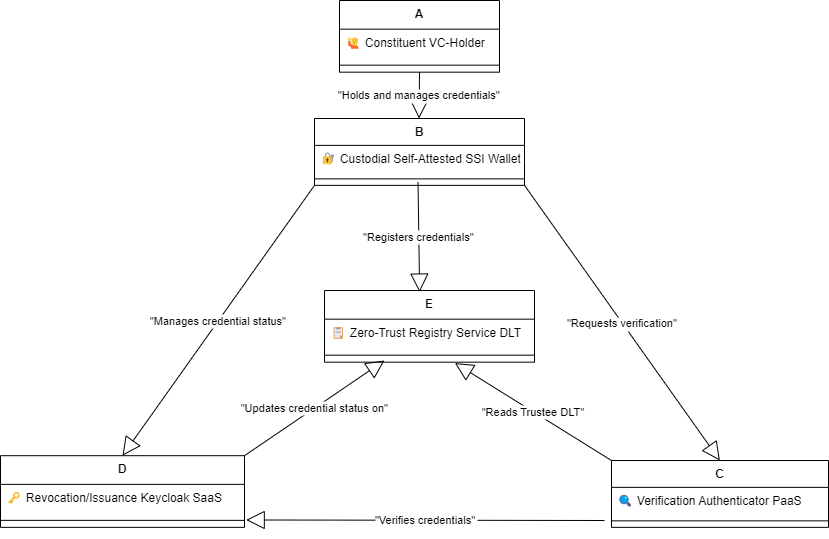

The diagram above was exported from draw.io. Its source (the exported page's mxGraphModel, read from the mxfile embedded in the PNG):
<mxGraphModel dx="1763" dy="473" grid="1" gridSize="10" guides="1" tooltips="1" connect="1" arrows="1" fold="1" page="1" pageScale="1" pageWidth="827" pageHeight="1169" math="0" shadow="0">
  <root>
    <mxCell id="0" />
    <mxCell id="1" parent="0" />
    <mxCell id="CCZpoREJYiulROn_cgSd-1" value="A" style="swimlane;fontStyle=1;align=center;verticalAlign=top;childLayout=stackLayout;horizontal=1;startSize=28.666665649414064;horizontalStack=0;resizeParent=1;resizeParentMax=0;resizeLast=0;collapsible=0;marginBottom=0;" parent="1" vertex="1">
      <mxGeometry x="-75" y="400" width="160" height="71.66666564941406" as="geometry" />
    </mxCell>
    <mxCell id="CCZpoREJYiulROn_cgSd-2" value="🙋 Constituent VC-Holder" style="text;strokeColor=none;fillColor=none;align=left;verticalAlign=top;spacingLeft=4;spacingRight=4;overflow=hidden;rotatable=0;points=[[0,0.5],[1,0.5]];portConstraint=eastwest;" parent="CCZpoREJYiulROn_cgSd-1" vertex="1">
      <mxGeometry y="28.666665649414064" width="160" height="29" as="geometry" />
    </mxCell>
    <mxCell id="CCZpoREJYiulROn_cgSd-3" style="line;strokeWidth=1;fillColor=none;align=left;verticalAlign=middle;spacingTop=-1;spacingLeft=3;spacingRight=3;rotatable=0;labelPosition=right;points=[];portConstraint=eastwest;strokeColor=inherit;" parent="CCZpoREJYiulROn_cgSd-1" vertex="1">
      <mxGeometry y="57.666665649414064" width="160" height="14" as="geometry" />
    </mxCell>
    <mxCell id="CCZpoREJYiulROn_cgSd-4" value="B" style="swimlane;fontStyle=1;align=center;verticalAlign=top;childLayout=stackLayout;horizontal=1;startSize=26.857145036969865;horizontalStack=0;resizeParent=1;resizeParentMax=0;resizeLast=0;collapsible=0;marginBottom=0;" parent="1" vertex="1">
      <mxGeometry x="-100" y="518" width="210" height="66.85714503696987" as="geometry" />
    </mxCell>
    <mxCell id="CCZpoREJYiulROn_cgSd-5" value="🔐 Custodial Self-Attested SSI Wallet&#10;" style="text;strokeColor=none;fillColor=none;align=left;verticalAlign=top;spacingLeft=4;spacingRight=4;overflow=hidden;rotatable=0;points=[[0,0.5],[1,0.5]];portConstraint=eastwest;" parent="CCZpoREJYiulROn_cgSd-4" vertex="1">
      <mxGeometry y="26.857145036969865" width="210" height="27" as="geometry" />
    </mxCell>
    <mxCell id="CCZpoREJYiulROn_cgSd-7" style="line;strokeWidth=1;fillColor=none;align=left;verticalAlign=middle;spacingTop=-1;spacingLeft=3;spacingRight=3;rotatable=0;labelPosition=right;points=[];portConstraint=eastwest;strokeColor=inherit;" parent="CCZpoREJYiulROn_cgSd-4" vertex="1">
      <mxGeometry y="53.85714503696987" width="210" height="13" as="geometry" />
    </mxCell>
    <mxCell id="CCZpoREJYiulROn_cgSd-8" value="C" style="swimlane;fontStyle=1;align=center;verticalAlign=top;childLayout=stackLayout;horizontal=1;startSize=26.857145036969865;horizontalStack=0;resizeParent=1;resizeParentMax=0;resizeLast=0;collapsible=0;marginBottom=0;" parent="1" vertex="1">
      <mxGeometry x="197" y="860" width="217" height="66.85714503696987" as="geometry" />
    </mxCell>
    <mxCell id="CCZpoREJYiulROn_cgSd-9" value="🔍 Verification Authenticator PaaS" style="text;strokeColor=none;fillColor=none;align=left;verticalAlign=top;spacingLeft=4;spacingRight=4;overflow=hidden;rotatable=0;points=[[0,0.5],[1,0.5]];portConstraint=eastwest;" parent="CCZpoREJYiulROn_cgSd-8" vertex="1">
      <mxGeometry y="26.857145036969865" width="217" height="27" as="geometry" />
    </mxCell>
    <mxCell id="CCZpoREJYiulROn_cgSd-11" style="line;strokeWidth=1;fillColor=none;align=left;verticalAlign=middle;spacingTop=-1;spacingLeft=3;spacingRight=3;rotatable=0;labelPosition=right;points=[];portConstraint=eastwest;strokeColor=inherit;" parent="CCZpoREJYiulROn_cgSd-8" vertex="1">
      <mxGeometry y="53.85714503696987" width="217" height="13" as="geometry" />
    </mxCell>
    <mxCell id="CCZpoREJYiulROn_cgSd-12" value="D" style="swimlane;fontStyle=1;align=center;verticalAlign=top;childLayout=stackLayout;horizontal=1;startSize=28.666665649414064;horizontalStack=0;resizeParent=1;resizeParentMax=0;resizeLast=0;collapsible=0;marginBottom=0;" parent="1" vertex="1">
      <mxGeometry x="-414" y="855.19" width="244" height="71.66666564941406" as="geometry" />
    </mxCell>
    <mxCell id="CCZpoREJYiulROn_cgSd-13" value="🗝 Revocation/Issuance Keycloak SaaS" style="text;strokeColor=none;fillColor=none;align=left;verticalAlign=top;spacingLeft=4;spacingRight=4;overflow=hidden;rotatable=0;points=[[0,0.5],[1,0.5]];portConstraint=eastwest;" parent="CCZpoREJYiulROn_cgSd-12" vertex="1">
      <mxGeometry y="28.666665649414064" width="244" height="29" as="geometry" />
    </mxCell>
    <mxCell id="CCZpoREJYiulROn_cgSd-14" style="line;strokeWidth=1;fillColor=none;align=left;verticalAlign=middle;spacingTop=-1;spacingLeft=3;spacingRight=3;rotatable=0;labelPosition=right;points=[];portConstraint=eastwest;strokeColor=inherit;" parent="CCZpoREJYiulROn_cgSd-12" vertex="1">
      <mxGeometry y="57.666665649414064" width="244" height="14" as="geometry" />
    </mxCell>
    <mxCell id="CCZpoREJYiulROn_cgSd-15" value="E" style="swimlane;fontStyle=1;align=center;verticalAlign=top;childLayout=stackLayout;horizontal=1;startSize=28.666665649414064;horizontalStack=0;resizeParent=1;resizeParentMax=0;resizeLast=0;collapsible=0;marginBottom=0;" parent="1" vertex="1">
      <mxGeometry x="-90" y="690" width="210" height="71.66666564941406" as="geometry" />
    </mxCell>
    <mxCell id="CCZpoREJYiulROn_cgSd-16" value="📋 Zero-Trust Registry Service DLT" style="text;strokeColor=none;fillColor=none;align=left;verticalAlign=top;spacingLeft=4;spacingRight=4;overflow=hidden;rotatable=0;points=[[0,0.5],[1,0.5]];portConstraint=eastwest;" parent="CCZpoREJYiulROn_cgSd-15" vertex="1">
      <mxGeometry y="28.666665649414064" width="210" height="29" as="geometry" />
    </mxCell>
    <mxCell id="CCZpoREJYiulROn_cgSd-17" style="line;strokeWidth=1;fillColor=none;align=left;verticalAlign=middle;spacingTop=-1;spacingLeft=3;spacingRight=3;rotatable=0;labelPosition=right;points=[];portConstraint=eastwest;strokeColor=inherit;" parent="CCZpoREJYiulROn_cgSd-15" vertex="1">
      <mxGeometry y="57.666665649414064" width="210" height="14" as="geometry" />
    </mxCell>
    <mxCell id="CCZpoREJYiulROn_cgSd-18" value="&quot;Holds and manages credentials&quot;" style="curved=1;startArrow=none;endArrow=block;endSize=16;endFill=0;exitX=0.5001357318145301;exitY=0.9958333015441895;entryX=0.49775025503976006;entryY=-1.869949640012255e-8;rounded=0;" parent="1" source="CCZpoREJYiulROn_cgSd-1" target="CCZpoREJYiulROn_cgSd-4" edge="1">
      <mxGeometry relative="1" as="geometry">
        <Array as="points" />
      </mxGeometry>
    </mxCell>
    <mxCell id="CCZpoREJYiulROn_cgSd-19" value="&quot;Requests verification&quot;" style="startArrow=none;endArrow=block;endSize=16;endFill=0;entryX=0.49947481990409887;entryY=0.0032680361878638176;rounded=0;exitX=1;exitY=1;exitDx=0;exitDy=0;" parent="1" source="CCZpoREJYiulROn_cgSd-4" target="CCZpoREJYiulROn_cgSd-8" edge="1">
      <mxGeometry relative="1" as="geometry">
        <mxPoint x="150" y="480" as="sourcePoint" />
      </mxGeometry>
    </mxCell>
    <mxCell id="CCZpoREJYiulROn_cgSd-20" value="&quot;Manages credential status&quot;" style="startArrow=none;endArrow=block;endSize=16;endFill=0;exitX=0;exitY=1;entryX=0.5;entryY=0;rounded=0;exitDx=0;exitDy=0;entryDx=0;entryDy=0;" parent="1" source="CCZpoREJYiulROn_cgSd-4" target="CCZpoREJYiulROn_cgSd-12" edge="1">
      <mxGeometry relative="1" as="geometry">
        <mxPoint x="-107.47999999999979" y="491.4961450369699" as="sourcePoint" />
      </mxGeometry>
    </mxCell>
    <mxCell id="CCZpoREJYiulROn_cgSd-21" value="&quot;Registers credentials&quot;" style="startArrow=none;endArrow=block;endSize=16;endFill=0;exitX=0.493;exitY=0.742;entryX=0.453;entryY=0.022;rounded=0;exitDx=0;exitDy=0;exitPerimeter=0;entryDx=0;entryDy=0;entryPerimeter=0;" parent="1" source="CCZpoREJYiulROn_cgSd-7" target="CCZpoREJYiulROn_cgSd-15" edge="1">
      <mxGeometry relative="1" as="geometry" />
    </mxCell>
    <mxCell id="CCZpoREJYiulROn_cgSd-22" value="&quot;Verifies credentials&quot;" style="startArrow=none;endArrow=block;endSize=16;endFill=0;rounded=0;entryX=1.007;entryY=1.228;entryDx=0;entryDy=0;entryPerimeter=0;" parent="1" target="CCZpoREJYiulROn_cgSd-13" edge="1">
      <mxGeometry relative="1" as="geometry">
        <mxPoint x="190" y="920" as="sourcePoint" />
        <mxPoint x="-120" y="920" as="targetPoint" />
      </mxGeometry>
    </mxCell>
    <mxCell id="CCZpoREJYiulROn_cgSd-23" value="&quot;Updates credential status on&quot;" style="startArrow=none;endArrow=block;endSize=16;endFill=0;exitX=1;exitY=0;rounded=0;exitDx=0;exitDy=0;" parent="1" source="CCZpoREJYiulROn_cgSd-12" edge="1">
      <mxGeometry relative="1" as="geometry">
        <mxPoint x="-30" y="760" as="targetPoint" />
      </mxGeometry>
    </mxCell>
    <mxCell id="CCZpoREJYiulROn_cgSd-24" value="&quot;Reads Trustee DLT&quot;" style="startArrow=none;endArrow=block;endSize=16;endFill=0;rounded=0;exitX=0;exitY=0;exitDx=0;exitDy=0;entryX=0.621;entryY=1.062;entryDx=0;entryDy=0;entryPerimeter=0;" parent="1" source="CCZpoREJYiulROn_cgSd-8" target="CCZpoREJYiulROn_cgSd-17" edge="1">
      <mxGeometry relative="1" as="geometry">
        <mxPoint x="248" y="830" as="sourcePoint" />
        <mxPoint x="29" y="776" as="targetPoint" />
      </mxGeometry>
    </mxCell>
  </root>
</mxGraphModel>